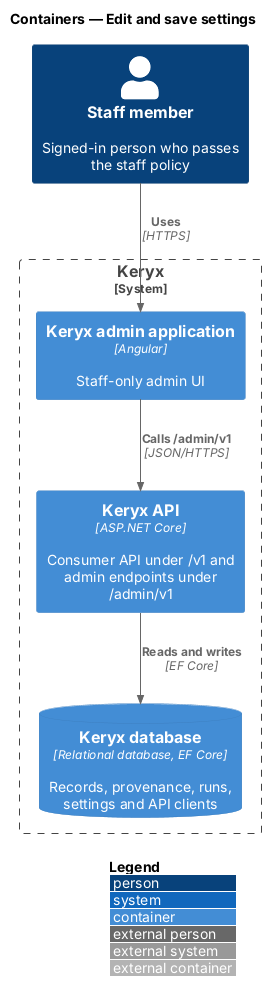

The diagram above was rendered by PlantUML. Its source (embedded in the PNG):
@startuml
!include <C4/C4_Container>
LAYOUT_WITH_LEGEND()
title Containers — Edit and save settings

Person(staff, "Staff member", "Signed-in person who passes the staff policy")
System_Boundary(keryx, "Keryx") {
  Container(admin, "Keryx admin application", "Angular", "Staff-only admin UI")
  Container(api, "Keryx API", "ASP.NET Core", "Consumer API under /v1 and admin endpoints under /admin/v1")
  ContainerDb(db, "Keryx database", "Relational database, EF Core", "Records, provenance, runs, settings and API clients")
}

Rel(staff, admin, "Uses", "HTTPS")
Rel(admin, api, "Calls /admin/v1", "JSON/HTTPS")
Rel(api, db, "Reads and writes", "EF Core")
@enduml